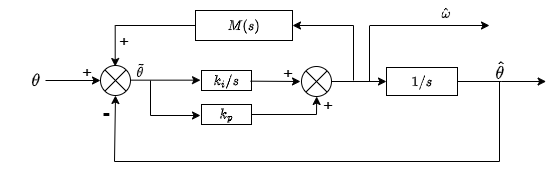

The diagram above was exported from draw.io. Its source (the exported page's mxGraphModel, read from the mxfile embedded in the PNG):
<mxGraphModel dx="1042" dy="626" grid="0" gridSize="10" guides="1" tooltips="1" connect="1" arrows="1" fold="1" page="1" pageScale="1" pageWidth="827" pageHeight="1169" math="1" shadow="0">
  <root>
    <mxCell id="0" />
    <mxCell id="1" parent="0" />
    <mxCell id="B8XZGfVuFWy0DlowgU1N-71" value="" style="edgeStyle=orthogonalEdgeStyle;rounded=0;orthogonalLoop=1;jettySize=auto;html=1;" parent="1" source="B8XZGfVuFWy0DlowgU1N-5" target="B8XZGfVuFWy0DlowgU1N-7" edge="1">
      <mxGeometry relative="1" as="geometry" />
    </mxCell>
    <mxCell id="B8XZGfVuFWy0DlowgU1N-5" value="&lt;font style=&quot;font-size: 15px;&quot;&gt;$$\theta$$&lt;/font&gt;" style="text;html=1;align=center;verticalAlign=middle;whiteSpace=wrap;rounded=0;" parent="1" vertex="1">
      <mxGeometry x="225" y="203" width="20" height="24" as="geometry" />
    </mxCell>
    <mxCell id="B8XZGfVuFWy0DlowgU1N-7" value="" style="shape=sumEllipse;perimeter=ellipsePerimeter;whiteSpace=wrap;html=1;backgroundOutline=1;" parent="1" vertex="1">
      <mxGeometry x="300" y="200" width="30" height="30" as="geometry" />
    </mxCell>
    <mxCell id="B8XZGfVuFWy0DlowgU1N-23" value="" style="endArrow=classic;html=1;rounded=0;" parent="1" edge="1">
      <mxGeometry width="50" height="50" relative="1" as="geometry">
        <mxPoint x="330" y="214.66" as="sourcePoint" />
        <mxPoint x="400" y="214.66" as="targetPoint" />
      </mxGeometry>
    </mxCell>
    <mxCell id="B8XZGfVuFWy0DlowgU1N-26" value="$$k_i / s$$" style="rounded=0;whiteSpace=wrap;html=1;" parent="1" vertex="1">
      <mxGeometry x="401" y="205" width="50" height="20" as="geometry" />
    </mxCell>
    <mxCell id="B8XZGfVuFWy0DlowgU1N-30" value="" style="endArrow=classic;html=1;rounded=0;" parent="1" edge="1">
      <mxGeometry width="50" height="50" relative="1" as="geometry">
        <mxPoint x="350" y="250" as="sourcePoint" />
        <mxPoint x="400" y="250" as="targetPoint" />
      </mxGeometry>
    </mxCell>
    <mxCell id="B8XZGfVuFWy0DlowgU1N-32" value="" style="endArrow=none;html=1;rounded=0;" parent="1" edge="1">
      <mxGeometry width="50" height="50" relative="1" as="geometry">
        <mxPoint x="350" y="250" as="sourcePoint" />
        <mxPoint x="350" y="215" as="targetPoint" />
      </mxGeometry>
    </mxCell>
    <mxCell id="B8XZGfVuFWy0DlowgU1N-38" value="$$k_p$$" style="rounded=0;whiteSpace=wrap;html=1;" parent="1" vertex="1">
      <mxGeometry x="401" y="239" width="50" height="20" as="geometry" />
    </mxCell>
    <mxCell id="B8XZGfVuFWy0DlowgU1N-63" value="" style="edgeStyle=orthogonalEdgeStyle;rounded=0;orthogonalLoop=1;jettySize=auto;html=1;" parent="1" source="B8XZGfVuFWy0DlowgU1N-40" target="B8XZGfVuFWy0DlowgU1N-59" edge="1">
      <mxGeometry relative="1" as="geometry" />
    </mxCell>
    <mxCell id="B8XZGfVuFWy0DlowgU1N-40" value="" style="shape=sumEllipse;perimeter=ellipsePerimeter;whiteSpace=wrap;html=1;backgroundOutline=1;" parent="1" vertex="1">
      <mxGeometry x="501" y="201" width="30" height="30" as="geometry" />
    </mxCell>
    <mxCell id="B8XZGfVuFWy0DlowgU1N-41" value="" style="endArrow=classic;html=1;rounded=0;" parent="1" edge="1">
      <mxGeometry width="50" height="50" relative="1" as="geometry">
        <mxPoint x="450" y="215.66" as="sourcePoint" />
        <mxPoint x="500" y="216" as="targetPoint" />
      </mxGeometry>
    </mxCell>
    <mxCell id="B8XZGfVuFWy0DlowgU1N-53" value="" style="endArrow=classic;html=1;rounded=0;entryX=0.603;entryY=-0.008;entryDx=0;entryDy=0;entryPerimeter=0;" parent="1" edge="1">
      <mxGeometry width="50" height="50" relative="1" as="geometry">
        <mxPoint x="516" y="249" as="sourcePoint" />
        <mxPoint x="516.1979999999999" y="230.99999999999997" as="targetPoint" />
      </mxGeometry>
    </mxCell>
    <mxCell id="B8XZGfVuFWy0DlowgU1N-57" value="" style="endArrow=none;html=1;rounded=0;miterlimit=2;" parent="1" edge="1">
      <mxGeometry width="50" height="50" relative="1" as="geometry">
        <mxPoint x="451" y="249" as="sourcePoint" />
        <mxPoint x="516" y="249" as="targetPoint" />
      </mxGeometry>
    </mxCell>
    <mxCell id="B8XZGfVuFWy0DlowgU1N-80" style="edgeStyle=orthogonalEdgeStyle;rounded=0;orthogonalLoop=1;jettySize=auto;html=1;" parent="1" source="B8XZGfVuFWy0DlowgU1N-59" edge="1">
      <mxGeometry relative="1" as="geometry">
        <mxPoint x="745.6295753761574" y="216" as="targetPoint" />
      </mxGeometry>
    </mxCell>
    <mxCell id="B8XZGfVuFWy0DlowgU1N-59" value="$$1/s$$" style="rounded=0;whiteSpace=wrap;html=1;" parent="1" vertex="1">
      <mxGeometry x="586" y="202" width="71" height="28" as="geometry" />
    </mxCell>
    <mxCell id="B8XZGfVuFWy0DlowgU1N-72" value="$$\tilde{\theta}$$" style="text;html=1;align=center;verticalAlign=middle;resizable=0;points=[];autosize=1;strokeColor=none;fillColor=none;" parent="1" vertex="1">
      <mxGeometry x="285" y="192" width="108" height="26" as="geometry" />
    </mxCell>
    <mxCell id="B8XZGfVuFWy0DlowgU1N-75" value="" style="endArrow=classic;html=1;rounded=0;" parent="1" edge="1">
      <mxGeometry width="50" height="50" relative="1" as="geometry">
        <mxPoint x="569.5" y="160" as="sourcePoint" />
        <mxPoint x="689" y="160" as="targetPoint" />
      </mxGeometry>
    </mxCell>
    <mxCell id="B8XZGfVuFWy0DlowgU1N-78" value="" style="endArrow=none;html=1;rounded=0;" parent="1" edge="1">
      <mxGeometry width="50" height="50" relative="1" as="geometry">
        <mxPoint x="569" y="216" as="sourcePoint" />
        <mxPoint x="569" y="160" as="targetPoint" />
      </mxGeometry>
    </mxCell>
    <mxCell id="B8XZGfVuFWy0DlowgU1N-79" value="$$\hat{\omega}$$" style="text;html=1;align=center;verticalAlign=middle;resizable=0;points=[];autosize=1;strokeColor=none;fillColor=none;" parent="1" vertex="1">
      <mxGeometry x="588" y="135" width="113" height="26" as="geometry" />
    </mxCell>
    <mxCell id="B8XZGfVuFWy0DlowgU1N-82" value="&lt;font style=&quot;font-size: 15px;&quot;&gt;$$\hat{\theta}$$&lt;/font&gt;" style="text;html=1;align=center;verticalAlign=middle;whiteSpace=wrap;rounded=0;" parent="1" vertex="1">
      <mxGeometry x="669" y="190" width="60" height="30" as="geometry" />
    </mxCell>
    <mxCell id="B8XZGfVuFWy0DlowgU1N-87" style="edgeStyle=orthogonalEdgeStyle;rounded=0;orthogonalLoop=1;jettySize=auto;html=1;entryX=0.5;entryY=1;entryDx=0;entryDy=0;" parent="1" target="B8XZGfVuFWy0DlowgU1N-7" edge="1">
      <mxGeometry relative="1" as="geometry">
        <mxPoint x="313.9394050366951" y="234.0909127900095" as="targetPoint" />
        <mxPoint x="699" y="216" as="sourcePoint" />
        <Array as="points">
          <mxPoint x="699" y="296" />
          <mxPoint x="314" y="296" />
          <mxPoint x="314" y="230" />
        </Array>
      </mxGeometry>
    </mxCell>
    <mxCell id="B8XZGfVuFWy0DlowgU1N-88" value="&lt;font style=&quot;font-size: 17px;&quot;&gt;+&lt;/font&gt;" style="text;html=1;align=center;verticalAlign=middle;resizable=0;points=[];autosize=1;strokeColor=none;fillColor=none;" parent="1" vertex="1">
      <mxGeometry x="272" y="192" width="28" height="32" as="geometry" />
    </mxCell>
    <mxCell id="B8XZGfVuFWy0DlowgU1N-89" value="&lt;b&gt;&lt;font style=&quot;font-size: 21px;&quot;&gt;-&lt;/font&gt;&lt;/b&gt;" style="text;html=1;align=center;verticalAlign=middle;resizable=0;points=[];autosize=1;strokeColor=none;fillColor=none;" parent="1" vertex="1">
      <mxGeometry x="292" y="227" width="25" height="37" as="geometry" />
    </mxCell>
    <mxCell id="B8XZGfVuFWy0DlowgU1N-90" value="&lt;font style=&quot;font-size: 17px;&quot;&gt;+&lt;/font&gt;" style="text;html=1;align=center;verticalAlign=middle;resizable=0;points=[];autosize=1;strokeColor=none;fillColor=none;" parent="1" vertex="1">
      <mxGeometry x="473" y="193" width="28" height="32" as="geometry" />
    </mxCell>
    <mxCell id="B8XZGfVuFWy0DlowgU1N-91" value="&lt;font style=&quot;font-size: 17px;&quot;&gt;+&lt;/font&gt;" style="text;html=1;align=center;verticalAlign=middle;resizable=0;points=[];autosize=1;strokeColor=none;fillColor=none;" parent="1" vertex="1">
      <mxGeometry x="513" y="225" width="28" height="32" as="geometry" />
    </mxCell>
    <mxCell id="iQ-2PclpwHIXjgHSeme4-1" value="$$M(s)$$" style="rounded=0;whiteSpace=wrap;html=1;" parent="1" vertex="1">
      <mxGeometry x="395" y="145" width="97" height="30" as="geometry" />
    </mxCell>
    <mxCell id="iQ-2PclpwHIXjgHSeme4-4" value="" style="endArrow=classic;html=1;rounded=0;entryX=1;entryY=0.5;entryDx=0;entryDy=0;" parent="1" target="iQ-2PclpwHIXjgHSeme4-1" edge="1">
      <mxGeometry width="50" height="50" relative="1" as="geometry">
        <mxPoint x="553" y="160" as="sourcePoint" />
        <mxPoint x="553" y="116" as="targetPoint" />
      </mxGeometry>
    </mxCell>
    <mxCell id="iQ-2PclpwHIXjgHSeme4-6" value="" style="endArrow=none;html=1;rounded=0;" parent="1" edge="1">
      <mxGeometry width="50" height="50" relative="1" as="geometry">
        <mxPoint x="553" y="215" as="sourcePoint" />
        <mxPoint x="553" y="160" as="targetPoint" />
      </mxGeometry>
    </mxCell>
    <mxCell id="iQ-2PclpwHIXjgHSeme4-7" style="edgeStyle=orthogonalEdgeStyle;rounded=0;orthogonalLoop=1;jettySize=auto;html=1;exitX=0;exitY=0.5;exitDx=0;exitDy=0;entryX=0.275;entryY=0.346;entryDx=0;entryDy=0;entryPerimeter=0;" parent="1" source="iQ-2PclpwHIXjgHSeme4-1" target="B8XZGfVuFWy0DlowgU1N-72" edge="1">
      <mxGeometry relative="1" as="geometry" />
    </mxCell>
    <mxCell id="iQ-2PclpwHIXjgHSeme4-9" value="&lt;font style=&quot;font-size: 17px;&quot;&gt;+&lt;/font&gt;" style="text;html=1;align=center;verticalAlign=middle;resizable=0;points=[];autosize=1;strokeColor=none;fillColor=none;" parent="1" vertex="1">
      <mxGeometry x="309" y="161" width="28" height="32" as="geometry" />
    </mxCell>
  </root>
</mxGraphModel>